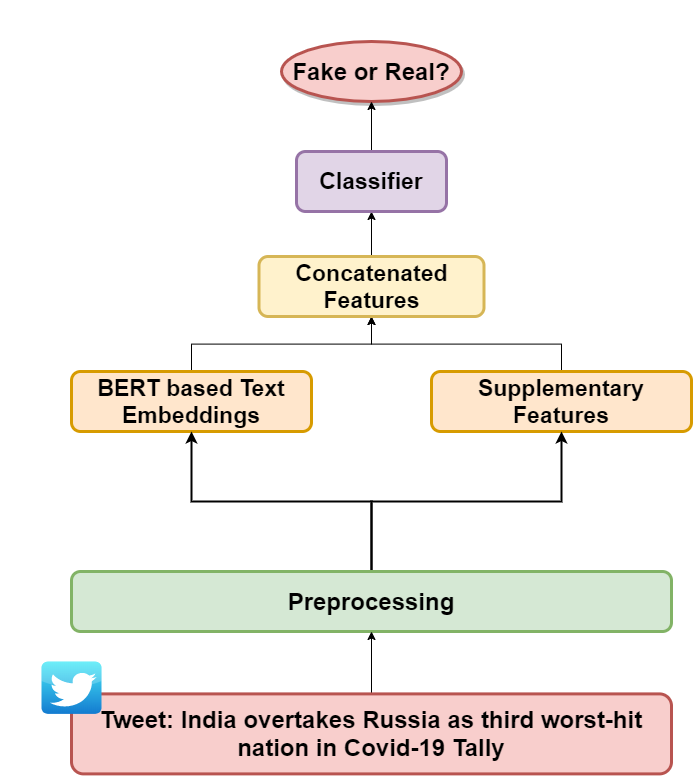

The diagram above was exported from draw.io. Its source (the exported page's mxGraphModel, read from the mxfile embedded in the PNG):
<mxGraphModel dx="1564" dy="874" grid="1" gridSize="10" guides="1" tooltips="1" connect="1" arrows="1" fold="1" page="1" pageScale="1" pageWidth="827" pageHeight="1169" math="0" shadow="0">
  <root>
    <mxCell id="0" />
    <mxCell id="1" parent="0" />
    <mxCell id="Fe-1Jyv-ogQzrIDTPntU-4" style="edgeStyle=orthogonalEdgeStyle;rounded=0;orthogonalLoop=1;jettySize=auto;html=1;exitX=0.5;exitY=0;exitDx=0;exitDy=0;entryX=0.5;entryY=1;entryDx=0;entryDy=0;" parent="1" source="EdBf4AthLoBpI2j47G3J-2" target="EdBf4AthLoBpI2j47G3J-14" edge="1">
      <mxGeometry relative="1" as="geometry" />
    </mxCell>
    <mxCell id="EdBf4AthLoBpI2j47G3J-2" value="&lt;font&gt;&lt;font size=&quot;1&quot;&gt;&lt;b style=&quot;font-size: 23px&quot;&gt;BERT based Text Embeddings&lt;/b&gt;&lt;/font&gt;&lt;br&gt;&lt;/font&gt;" style="rounded=1;whiteSpace=wrap;html=1;fillColor=#ffe6cc;strokeColor=#d79b00;strokeWidth=3;" parent="1" vertex="1">
      <mxGeometry x="140" y="700" width="240" height="60" as="geometry" />
    </mxCell>
    <mxCell id="Fe-1Jyv-ogQzrIDTPntU-5" style="edgeStyle=orthogonalEdgeStyle;rounded=0;orthogonalLoop=1;jettySize=auto;html=1;exitX=0.5;exitY=0;exitDx=0;exitDy=0;entryX=0.5;entryY=1;entryDx=0;entryDy=0;" parent="1" source="EdBf4AthLoBpI2j47G3J-4" target="EdBf4AthLoBpI2j47G3J-14" edge="1">
      <mxGeometry relative="1" as="geometry" />
    </mxCell>
    <mxCell id="EdBf4AthLoBpI2j47G3J-4" value="&lt;font&gt;&lt;font size=&quot;1&quot;&gt;&lt;b style=&quot;font-size: 23px&quot;&gt;Supplementary Features&lt;/b&gt;&lt;/font&gt;&lt;br&gt;&lt;/font&gt;" style="rounded=1;whiteSpace=wrap;html=1;fillColor=#ffe6cc;strokeColor=#d79b00;strokeWidth=3;" parent="1" vertex="1">
      <mxGeometry x="500" y="700" width="260" height="60" as="geometry" />
    </mxCell>
    <mxCell id="Fe-1Jyv-ogQzrIDTPntU-8" style="edgeStyle=orthogonalEdgeStyle;rounded=0;orthogonalLoop=1;jettySize=auto;html=1;exitX=0.5;exitY=0;exitDx=0;exitDy=0;entryX=0.5;entryY=1;entryDx=0;entryDy=0;" parent="1" source="EdBf4AthLoBpI2j47G3J-14" target="Fe-1Jyv-ogQzrIDTPntU-7" edge="1">
      <mxGeometry relative="1" as="geometry" />
    </mxCell>
    <mxCell id="EdBf4AthLoBpI2j47G3J-14" value="&lt;font&gt;&lt;font size=&quot;1&quot; face=&quot;Helvetica&quot;&gt;&lt;b style=&quot;font-size: 23px&quot;&gt;Concatenated Features&lt;/b&gt;&lt;/font&gt;&lt;br&gt;&lt;/font&gt;" style="rounded=1;whiteSpace=wrap;html=1;fillColor=#fff2cc;strokeColor=#d6b656;strokeWidth=3;fontFamily=Calibri;" parent="1" vertex="1">
      <mxGeometry x="327.5" y="585" width="225" height="60" as="geometry" />
    </mxCell>
    <mxCell id="EdBf4AthLoBpI2j47G3J-19" style="edgeStyle=orthogonalEdgeStyle;rounded=0;orthogonalLoop=1;jettySize=auto;html=1;exitX=0.5;exitY=0;exitDx=0;exitDy=0;entryX=0.5;entryY=1;entryDx=0;entryDy=0;strokeWidth=2;" parent="1" source="EdBf4AthLoBpI2j47G3J-18" target="EdBf4AthLoBpI2j47G3J-2" edge="1">
      <mxGeometry relative="1" as="geometry">
        <mxPoint x="160" y="760" as="targetPoint" />
      </mxGeometry>
    </mxCell>
    <mxCell id="EdBf4AthLoBpI2j47G3J-24" style="edgeStyle=orthogonalEdgeStyle;rounded=0;orthogonalLoop=1;jettySize=auto;html=1;exitX=0.5;exitY=0;exitDx=0;exitDy=0;strokeWidth=2;entryX=0.5;entryY=1;entryDx=0;entryDy=0;" parent="1" source="EdBf4AthLoBpI2j47G3J-18" edge="1" target="EdBf4AthLoBpI2j47G3J-4">
      <mxGeometry relative="1" as="geometry">
        <mxPoint x="680.0666666666666" y="760" as="targetPoint" />
      </mxGeometry>
    </mxCell>
    <mxCell id="EdBf4AthLoBpI2j47G3J-18" value="&lt;font&gt;&lt;font size=&quot;1&quot;&gt;&lt;b style=&quot;font-size: 24px&quot;&gt;Preprocessing&lt;/b&gt;&lt;/font&gt;&lt;br&gt;&lt;/font&gt;" style="rounded=1;whiteSpace=wrap;html=1;fillColor=#d5e8d4;strokeColor=#82b366;strokeWidth=3;" parent="1" vertex="1">
      <mxGeometry x="140" y="900" width="600" height="60" as="geometry" />
    </mxCell>
    <mxCell id="EdBf4AthLoBpI2j47G3J-26" style="edgeStyle=orthogonalEdgeStyle;rounded=0;orthogonalLoop=1;jettySize=auto;html=1;exitX=0.5;exitY=0;exitDx=0;exitDy=0;entryX=0.5;entryY=1;entryDx=0;entryDy=0;" parent="1" source="EdBf4AthLoBpI2j47G3J-25" target="EdBf4AthLoBpI2j47G3J-18" edge="1">
      <mxGeometry relative="1" as="geometry" />
    </mxCell>
    <mxCell id="EdBf4AthLoBpI2j47G3J-25" value="&lt;font&gt;&lt;font style=&quot;font-size: 24px&quot;&gt;&lt;b&gt;Tweet: India overtakes Russia as third worst-hit nation in Covid-19 Tally&lt;/b&gt;&lt;/font&gt;&lt;br&gt;&lt;/font&gt;" style="rounded=1;whiteSpace=wrap;html=1;strokeWidth=3;fillColor=#f8cecc;strokeColor=#b85450;" parent="1" vertex="1">
      <mxGeometry x="140" y="1022.4" width="600" height="80" as="geometry" />
    </mxCell>
    <mxCell id="EdBf4AthLoBpI2j47G3J-29" value="" style="dashed=0;outlineConnect=0;html=1;align=center;labelPosition=center;verticalLabelPosition=bottom;verticalAlign=top;shape=mxgraph.webicons.twitter;fillColor=#49EAF7;gradientColor=#137BD0;strokeWidth=3;" parent="1" vertex="1">
      <mxGeometry x="110" y="990" width="60" height="52.4" as="geometry" />
    </mxCell>
    <mxCell id="Fe-1Jyv-ogQzrIDTPntU-6" value="&lt;b&gt;&lt;font style=&quot;font-size: 24px&quot;&gt;Fake or Real?&lt;/font&gt;&lt;/b&gt;" style="ellipse;whiteSpace=wrap;html=1;shadow=1;glass=1;fillColor=#f8cecc;strokeColor=#b85450;strokeWidth=3;" parent="1" vertex="1">
      <mxGeometry x="350" y="370" width="180" height="60" as="geometry" />
    </mxCell>
    <mxCell id="Fe-1Jyv-ogQzrIDTPntU-9" style="edgeStyle=orthogonalEdgeStyle;rounded=0;orthogonalLoop=1;jettySize=auto;html=1;exitX=0.5;exitY=0;exitDx=0;exitDy=0;entryX=0.5;entryY=1;entryDx=0;entryDy=0;" parent="1" source="Fe-1Jyv-ogQzrIDTPntU-7" target="Fe-1Jyv-ogQzrIDTPntU-6" edge="1">
      <mxGeometry relative="1" as="geometry" />
    </mxCell>
    <mxCell id="Fe-1Jyv-ogQzrIDTPntU-7" value="&lt;font&gt;&lt;b&gt;&lt;font style=&quot;font-size: 23px&quot;&gt;Classifier&lt;/font&gt;&lt;/b&gt;&lt;br&gt;&lt;/font&gt;" style="rounded=1;whiteSpace=wrap;html=1;fillColor=#e1d5e7;strokeColor=#9673a6;strokeWidth=3;" parent="1" vertex="1">
      <mxGeometry x="365" y="480" width="150" height="60" as="geometry" />
    </mxCell>
  </root>
</mxGraphModel>